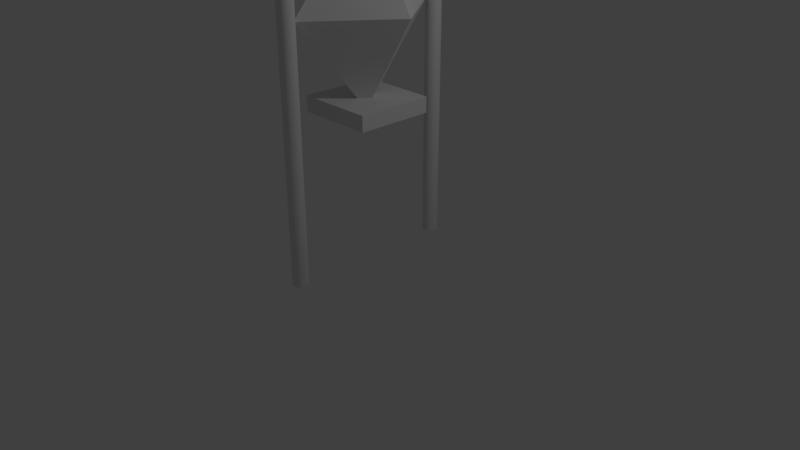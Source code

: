 # Source: DiamondPress.blend  (saved by Blender 2.79.0; exported with 4.5.12 LTS)
import bpy
from mathutils import Matrix  # noqa: F401  (used for matrix-valued properties, if any)

bpy.ops.wm.read_factory_settings(use_empty=True)
scene = bpy.context.scene
scene.name = 'Scene'

# ---- collections
col_collection_1 = bpy.data.collections.new('Collection 1'); scene.collection.children.link(col_collection_1)

# ---- world
world_world = bpy.data.worlds.new('World'); scene.world = world_world
world_world.color = (0.05088, 0.05088, 0.05088)
world_world.use_sun_shadow = False
world_world.sun_shadow_jitter_overblur = 0.0
world_world.cycles.sampling_method = 'MANUAL'

# ---- cameras
cam_camera = bpy.data.cameras.new('Camera')
cam_camera.clip_end = 100.0
cam_camera.lens = 35.0
cam_camera.sensor_width = 32.0
cam_camera.sensor_height = 18.0
cam_camera.ortho_scale = 7.314
cam_camera.dof.focus_distance = 0.0
cam_camera.dof.aperture_fstop = 128.0

# ---- lights
light_lamp = bpy.data.lights.new('Lamp', 'POINT')
light_lamp.transmission_factor = 0.0
light_lamp.cutoff_distance = 30.0
light_lamp.energy = 100.0
light_lamp.shadow_buffer_clip_start = 1.001
light_lamp.shadow_soft_size = 0.1
light_lamp.shadow_maximum_resolution = 0.006
light_lamp.use_absolute_resolution = True

# ---- meshes
me_cone_001 = bpy.data.meshes.new('Cone.001')
me_cone_001.from_pydata([(0.0, 1.0, -1.0), (0.0, 0.0, 1.0), (1.0, -4.371e-08, -1.0), (-8.742e-08, -1.0, -1.0), (-1.0, 1.192e-08, -1.0), (8.742e-08, 1.0, -1.0), (-8.742e-08, 0.0, -3.0), (-1.0, -4.371e-08, -1.0), (1.748e-07, -1.0, -1.0), (1.0, 1.192e-08, -1.0), (-0.6667, -0.5, -3.058), (-0.6667, -0.5, -2.725), (-0.6667, 0.5, -3.058), (-0.6667, 0.5, -2.725), (0.6667, -0.5, -3.058), (0.6667, -0.5, -2.725), (0.6667, 0.5, -3.058), (0.6667, 0.5, -2.725)], [], [(0, 1, 2), (2, 1, 3), (3, 1, 4), (4, 1, 0), (0, 2, 3, 4), (5, 6, 7), (7, 6, 8), (8, 6, 9), (9, 6, 5), (5, 7, 8, 9), (10, 11, 13, 12), (12, 13, 17, 16), (16, 17, 15, 14), (14, 15, 11, 10), (12, 16, 14, 10), (17, 13, 11, 15)])
me_cone_001.use_remesh_preserve_volume = False
me_cone_001.use_remesh_preserve_attributes = False
me_cone_001.use_mirror_vertex_groups = False
me_cone_001.update()
me_cylinder = bpy.data.meshes.new('Cylinder')
me_cylinder.from_pydata([(0.0, 1.0, -1.0), (0.0, 1.0, 1.0), (0.1951, 0.9808, -1.0), (0.1951, 0.9808, 1.0), (0.3827, 0.9239, -1.0), (0.3827, 0.9239, 1.0), (0.5556, 0.8315, -1.0), (0.5556, 0.8315, 1.0), (0.7071, 0.7071, -1.0), (0.7071, 0.7071, 1.0), (0.8315, 0.5556, -1.0), (0.8315, 0.5556, 1.0), (0.9239, 0.3827, -1.0), (0.9239, 0.3827, 1.0), (0.9808, 0.1951, -1.0), (0.9808, 0.1951, 1.0), (1.0, 7.55e-08, -1.0), (1.0, 7.55e-08, 1.0), (0.9808, -0.1951, -1.0), (0.9808, -0.1951, 1.0), (0.9239, -0.3827, -1.0), (0.9239, -0.3827, 1.0), (0.8315, -0.5556, -1.0), (0.8315, -0.5556, 1.0), (0.7071, -0.7071, -1.0), (0.7071, -0.7071, 1.0), (0.5556, -0.8315, -1.0), (0.5556, -0.8315, 1.0), (0.3827, -0.9239, -1.0), (0.3827, -0.9239, 1.0), (0.1951, -0.9808, -1.0), (0.1951, -0.9808, 1.0), (-3.258e-07, -1.0, -1.0), (-3.258e-07, -1.0, 1.0), (-0.1951, -0.9808, -1.0), (-0.1951, -0.9808, 1.0), (-0.3827, -0.9239, -1.0), (-0.3827, -0.9239, 1.0), (-0.5556, -0.8315, -1.0), (-0.5556, -0.8315, 1.0), (-0.7071, -0.7071, -1.0), (-0.7071, -0.7071, 1.0), (-0.8315, -0.5556, -1.0), (-0.8315, -0.5556, 1.0), (-0.9239, -0.3827, -1.0), (-0.9239, -0.3827, 1.0), (-0.9808, -0.1951, -1.0), (-0.9808, -0.1951, 1.0), (-1.0, 9.656e-07, -1.0), (-1.0, 9.656e-07, 1.0), (-0.9808, 0.1951, -1.0), (-0.9808, 0.1951, 1.0), (-0.9239, 0.3827, -1.0), (-0.9239, 0.3827, 1.0), (-0.8315, 0.5556, -1.0), (-0.8315, 0.5556, 1.0), (-0.7071, 0.7071, -1.0), (-0.7071, 0.7071, 1.0), (-0.5556, 0.8315, -1.0), (-0.5556, 0.8315, 1.0), (-0.3827, 0.9239, -1.0), (-0.3827, 0.9239, 1.0), (-0.1951, 0.9808, -1.0), (-0.1951, 0.9808, 1.0), (0.1951, 0.9808, 1.903), (0.0, 1.0, 1.903), (0.3827, 0.9239, 1.903), (0.5556, 0.8315, 1.903), (0.7071, 0.7071, 1.903), (0.8315, 0.5556, 1.903), (0.9239, 0.3827, 1.903), (0.9808, 0.1951, 1.903), (1.0, 7.55e-08, 1.903), (0.9808, -0.1951, 1.903), (0.9239, -0.3827, 1.903), (0.8315, -0.5556, 1.903), (0.7071, -0.7071, 1.903), (0.5556, -0.8315, 1.903), (0.3827, -0.9239, 1.903), (0.1951, -0.9808, 1.903), (-3.258e-07, -1.0, 1.903), (-0.1951, -0.9808, 1.903), (-0.3827, -0.9239, 1.903), (-0.5556, -0.8315, 1.903), (-0.7071, -0.7071, 1.903), (-0.8315, -0.5556, 1.903), (-0.9239, -0.3827, 1.903), (-0.9808, -0.1951, 1.903), (-1.0, 9.656e-07, 1.903), (-0.9808, 0.1951, 1.903), (-0.9239, 0.3827, 1.903), (-0.8315, 0.5556, 1.903), (-0.7071, 0.7071, 1.903), (-0.5556, 0.8315, 1.903), (-0.3827, 0.9239, 1.903), (-0.1951, 0.9808, 1.903), (0.3081, 10.96, 2.528), (0.1224, 11.0, 2.524), (0.4819, 10.91, 2.536), (0.6372, 10.87, 2.547), (0.768, 10.83, 2.561), (0.8693, 10.8, 2.578), (0.9372, 10.78, 2.596), (0.969, 10.77, 2.615), (0.9637, 10.76, 2.635), (0.9212, 10.76, 2.654), (0.8434, 10.78, 2.672), (0.7332, 10.8, 2.688), (0.5948, 10.83, 2.702), (0.4336, 10.86, 2.712), (0.2556, 10.9, 2.719), (0.06789, 10.95, 2.723), (-0.1225, 11.0, 2.723), (-0.3081, 11.04, 2.718), (-0.4819, 11.09, 2.71), (-0.6372, 11.13, 2.699), (-0.768, 11.17, 2.685), (-0.8693, 11.2, 2.669), (-0.9372, 11.22, 2.65), (-0.969, 11.23, 2.631), (-0.9637, 11.24, 2.611), (-0.9213, 11.24, 2.592), (-0.8435, 11.22, 2.574), (-0.7332, 11.2, 2.558), (-0.5948, 11.17, 2.545), (-0.4336, 11.14, 2.534), (-0.2557, 11.09, 2.527), (-0.06791, 11.05, 2.524), (5.729e-06, 1.0, -2.0), (0.1951, 0.9808, -2.0), (0.3827, 0.9239, -2.0), (0.5556, 0.8315, -2.0), (0.7071, 0.7071, -2.0), (0.8315, 0.5556, -2.0), (0.9239, 0.3827, -2.0), (0.9808, 0.1951, -2.0), (1.0, 7.55e-08, -2.0), (0.9808, -0.1951, -2.0), (0.9239, -0.3827, -2.0), (0.8315, -0.5556, -2.0), (0.7071, -0.7071, -2.0), (0.5556, -0.8315, -2.0), (0.3827, -0.9239, -2.0), (0.1951, -0.9808, -2.0), (5.403e-06, -1.0, -2.0), (-0.1951, -0.9808, -2.0), (-0.3827, -0.9239, -2.0), (-0.5556, -0.8315, -2.0), (-0.7071, -0.7071, -2.0), (-0.8315, -0.5556, -2.0), (-0.9239, -0.3827, -2.0), (-0.9808, -0.1951, -2.0), (-1.0, 9.656e-07, -2.0), (-0.9808, 0.1951, -2.0), (-0.9239, 0.3827, -2.0), (-0.8315, 0.5556, -2.0), (-0.7071, 0.7071, -2.0), (-0.5556, 0.8315, -2.0), (-0.3827, 0.9239, -2.0), (-0.1951, 0.9808, -2.0), (8.742e-08, 21.0, -1.0), (8.742e-08, 21.0, 1.0), (-0.1951, 21.02, -1.0), (-0.1951, 21.02, 1.0), (-0.3827, 21.08, -1.0), (-0.3827, 21.08, 1.0), (-0.5556, 21.17, -1.0), (-0.5556, 21.17, 1.0), (-0.7071, 21.29, -1.0), (-0.7071, 21.29, 1.0), (-0.8315, 21.44, -1.0), (-0.8315, 21.44, 1.0), (-0.9239, 21.62, -1.0), (-0.9239, 21.62, 1.0), (-0.9808, 21.8, -1.0), (-0.9808, 21.8, 1.0), (-1.0, 22.0, -1.0), (-1.0, 22.0, 1.0), (-0.9808, 22.2, -1.0), (-0.9808, 22.2, 1.0), (-0.9239, 22.38, -1.0), (-0.9239, 22.38, 1.0), (-0.8315, 22.56, -1.0), (-0.8315, 22.56, 1.0), (-0.7071, 22.71, -1.0), (-0.7071, 22.71, 1.0), (-0.5556, 22.83, -1.0), (-0.5556, 22.83, 1.0), (-0.3827, 22.92, -1.0), (-0.3827, 22.92, 1.0), (-0.1951, 22.98, -1.0), (-0.1951, 22.98, 1.0), (2.384e-07, 23.0, -1.0), (2.384e-07, 23.0, 1.0), (0.1951, 22.98, -1.0), (0.1951, 22.98, 1.0), (0.3827, 22.92, -1.0), (0.3827, 22.92, 1.0), (0.5556, 22.83, -1.0), (0.5556, 22.83, 1.0), (0.7071, 22.71, -1.0), (0.7071, 22.71, 1.0), (0.8315, 22.56, -1.0), (0.8315, 22.56, 1.0), (0.9239, 22.38, -1.0), (0.9239, 22.38, 1.0), (0.9808, 22.2, -1.0), (0.9808, 22.2, 1.0), (1.0, 22.0, -1.0), (1.0, 22.0, 1.0), (0.9808, 21.8, -1.0), (0.9808, 21.8, 1.0), (0.9239, 21.62, -1.0), (0.9239, 21.62, 1.0), (0.8315, 21.44, -1.0), (0.8315, 21.44, 1.0), (0.7071, 21.29, -1.0), (0.7071, 21.29, 1.0), (0.5556, 21.17, -1.0), (0.5556, 21.17, 1.0), (0.3827, 21.08, -1.0), (0.3827, 21.08, 1.0), (0.1951, 21.02, -1.0), (0.1951, 21.02, 1.0), (-0.1951, 21.02, 1.903), (8.742e-08, 21.0, 1.903), (-0.3827, 21.08, 1.903), (-0.5556, 21.17, 1.903), (-0.7071, 21.29, 1.903), (-0.8315, 21.44, 1.903), (-0.9239, 21.62, 1.903), (-0.9808, 21.8, 1.903), (-1.0, 22.0, 1.903), (-0.9808, 22.2, 1.903), (-0.9239, 22.38, 1.903), (-0.8315, 22.56, 1.903), (-0.7071, 22.71, 1.903), (-0.5556, 22.83, 1.903), (-0.3827, 22.92, 1.903), (-0.1951, 22.98, 1.903), (2.384e-07, 23.0, 1.903), (0.1951, 22.98, 1.903), (0.3827, 22.92, 1.903), (0.5556, 22.83, 1.903), (0.7071, 22.71, 1.903), (0.8315, 22.56, 1.903), (0.9239, 22.38, 1.903), (0.9808, 22.2, 1.903), (1.0, 22.0, 1.903), (0.9808, 21.8, 1.903), (0.9239, 21.62, 1.903), (0.8315, 21.44, 1.903), (0.7071, 21.29, 1.903), (0.5556, 21.17, 1.903), (0.3827, 21.08, 1.903), (0.1951, 21.02, 1.903), (-0.3081, 11.04, 2.528), (-0.1224, 11.0, 2.524), (-0.4819, 11.09, 2.536), (-0.6372, 11.13, 2.547), (-0.768, 11.17, 2.561), (-0.8693, 11.2, 2.578), (-0.9372, 11.22, 2.596), (-0.969, 11.23, 2.615), (-0.9636, 11.24, 2.635), (-0.9212, 11.24, 2.654), (-0.8434, 11.22, 2.672), (-0.7332, 11.2, 2.688), (-0.5948, 11.17, 2.702), (-0.4336, 11.14, 2.712), (-0.2556, 11.1, 2.719), (-0.06789, 11.05, 2.723), (0.1225, 11.0, 2.723), (0.3081, 10.96, 2.718), (0.4819, 10.91, 2.71), (0.6372, 10.87, 2.699), (0.768, 10.83, 2.685), (0.8693, 10.8, 2.669), (0.9372, 10.78, 2.65), (0.969, 10.77, 2.631), (0.9637, 10.76, 2.611), (0.9213, 10.76, 2.592), (0.8435, 10.78, 2.574), (0.7332, 10.8, 2.558), (0.5948, 10.83, 2.545), (0.4336, 10.86, 2.534), (0.2557, 10.91, 2.527), (0.06791, 10.95, 2.524), (-5.641e-06, 21.0, -2.0), (-0.1951, 21.02, -2.0), (-0.3827, 21.08, -2.0), (-0.5556, 21.17, -2.0), (-0.7071, 21.29, -2.0), (-0.8315, 21.44, -2.0), (-0.9239, 21.62, -2.0), (-0.9808, 21.8, -2.0), (-1.0, 22.0, -2.0), (-0.9808, 22.2, -2.0), (-0.9239, 22.38, -2.0), (-0.8315, 22.56, -2.0), (-0.7071, 22.71, -2.0), (-0.5556, 22.83, -2.0), (-0.3827, 22.92, -2.0), (-0.1951, 22.98, -2.0), (-5.49e-06, 23.0, -2.0), (0.1951, 22.98, -2.0), (0.3827, 22.92, -2.0), (0.5556, 22.83, -2.0), (0.7071, 22.71, -2.0), (0.8315, 22.56, -2.0), (0.9239, 22.38, -2.0), (0.9808, 22.2, -2.0), (1.0, 22.0, -2.0), (0.9808, 21.8, -2.0), (0.9239, 21.62, -2.0), (0.8315, 21.44, -2.0), (0.7071, 21.29, -2.0), (0.5556, 21.17, -2.0), (0.3827, 21.08, -2.0), (0.1951, 21.02, -2.0)], [], [(0, 1, 3, 2), (2, 3, 5, 4), (4, 5, 7, 6), (6, 7, 9, 8), (8, 9, 11, 10), (10, 11, 13, 12), (12, 13, 15, 14), (14, 15, 17, 16), (16, 17, 19, 18), (18, 19, 21, 20), (20, 21, 23, 22), (22, 23, 25, 24), (24, 25, 27, 26), (26, 27, 29, 28), (28, 29, 31, 30), (30, 31, 33, 32), (32, 33, 35, 34), (34, 35, 37, 36), (36, 37, 39, 38), (38, 39, 41, 40), (40, 41, 43, 42), (42, 43, 45, 44), (44, 45, 47, 46), (46, 47, 49, 48), (48, 49, 51, 50), (50, 51, 53, 52), (52, 53, 55, 54), (54, 55, 57, 56), (56, 57, 59, 58), (58, 59, 61, 60), (5, 3, 64, 66), (60, 61, 63, 62), (62, 63, 1, 0), (12, 14, 135, 134), (68, 67, 99, 100), (23, 21, 74, 75), (41, 39, 83, 84), (59, 57, 92, 93), (15, 13, 70, 71), (33, 31, 79, 80), (51, 49, 88, 89), (7, 5, 66, 67), (25, 23, 75, 76), (43, 41, 84, 85), (61, 59, 93, 94), (17, 15, 71, 72), (35, 33, 80, 81), (53, 51, 89, 90), (9, 7, 67, 68), (27, 25, 76, 77), (45, 43, 85, 86), (63, 61, 94, 95), (19, 17, 72, 73), (37, 35, 81, 82), (55, 53, 90, 91), (11, 9, 68, 69), (29, 27, 77, 78), (47, 45, 86, 87), (3, 1, 65, 64), (1, 63, 95, 65), (21, 19, 73, 74), (39, 37, 82, 83), (57, 55, 91, 92), (13, 11, 69, 70), (31, 29, 78, 79), (49, 47, 87, 88), (96, 97, 127, 126, 125, 124, 123, 122, 121, 120, 119, 118, 117, 116, 115, 114, 113, 112, 111, 110, 109, 108, 107, 106, 105, 104, 103, 102, 101, 100, 99, 98), (95, 94, 126, 127), (82, 81, 113, 114), (69, 68, 100, 101), (65, 95, 127, 97), (83, 82, 114, 115), (70, 69, 101, 102), (84, 83, 115, 116), (71, 70, 102, 103), (85, 84, 116, 117), (72, 71, 103, 104), (86, 85, 117, 118), (73, 72, 104, 105), (87, 86, 118, 119), (74, 73, 105, 106), (88, 87, 119, 120), (75, 74, 106, 107), (89, 88, 120, 121), (76, 75, 107, 108), (90, 89, 121, 122), (77, 76, 108, 109), (91, 90, 122, 123), (78, 77, 109, 110), (64, 65, 97, 96), (92, 91, 123, 124), (79, 78, 110, 111), (66, 64, 96, 98), (93, 92, 124, 125), (80, 79, 111, 112), (67, 66, 98, 99), (94, 93, 125, 126), (81, 80, 112, 113), (128, 129, 130, 131, 132, 133, 134, 135, 136, 137, 138, 139, 140, 141, 142, 143, 144, 145, 146, 147, 148, 149, 150, 151, 152, 153, 154, 155, 156, 157, 158, 159), (30, 32, 144, 143), (48, 50, 153, 152), (4, 6, 131, 130), (22, 24, 140, 139), (40, 42, 149, 148), (58, 60, 158, 157), (14, 16, 136, 135), (32, 34, 145, 144), (50, 52, 154, 153), (6, 8, 132, 131), (24, 26, 141, 140), (42, 44, 150, 149), (60, 62, 159, 158), (16, 18, 137, 136), (34, 36, 146, 145), (52, 54, 155, 154), (8, 10, 133, 132), (26, 28, 142, 141), (44, 46, 151, 150), (0, 2, 129, 128), (62, 0, 128, 159), (18, 20, 138, 137), (36, 38, 147, 146), (54, 56, 156, 155), (10, 12, 134, 133), (28, 30, 143, 142), (46, 48, 152, 151), (2, 4, 130, 129), (20, 22, 139, 138), (38, 40, 148, 147), (56, 58, 157, 156), (160, 161, 163, 162), (162, 163, 165, 164), (164, 165, 167, 166), (166, 167, 169, 168), (168, 169, 171, 170), (170, 171, 173, 172), (172, 173, 175, 174), (174, 175, 177, 176), (176, 177, 179, 178), (178, 179, 181, 180), (180, 181, 183, 182), (182, 183, 185, 184), (184, 185, 187, 186), (186, 187, 189, 188), (188, 189, 191, 190), (190, 191, 193, 192), (192, 193, 195, 194), (194, 195, 197, 196), (196, 197, 199, 198), (198, 199, 201, 200), (200, 201, 203, 202), (202, 203, 205, 204), (204, 205, 207, 206), (206, 207, 209, 208), (208, 209, 211, 210), (210, 211, 213, 212), (212, 213, 215, 214), (214, 215, 217, 216), (216, 217, 219, 218), (218, 219, 221, 220), (165, 163, 224, 226), (220, 221, 223, 222), (222, 223, 161, 160), (172, 174, 295, 294), (228, 227, 259, 260), (183, 181, 234, 235), (201, 199, 243, 244), (219, 217, 252, 253), (175, 173, 230, 231), (193, 191, 239, 240), (211, 209, 248, 249), (167, 165, 226, 227), (185, 183, 235, 236), (203, 201, 244, 245), (221, 219, 253, 254), (177, 175, 231, 232), (195, 193, 240, 241), (213, 211, 249, 250), (169, 167, 227, 228), (187, 185, 236, 237), (205, 203, 245, 246), (223, 221, 254, 255), (179, 177, 232, 233), (197, 195, 241, 242), (215, 213, 250, 251), (171, 169, 228, 229), (189, 187, 237, 238), (207, 205, 246, 247), (163, 161, 225, 224), (161, 223, 255, 225), (181, 179, 233, 234), (199, 197, 242, 243), (217, 215, 251, 252), (173, 171, 229, 230), (191, 189, 238, 239), (209, 207, 247, 248), (256, 257, 287, 286, 285, 284, 283, 282, 281, 280, 279, 278, 277, 276, 275, 274, 273, 272, 271, 270, 269, 268, 267, 266, 265, 264, 263, 262, 261, 260, 259, 258), (255, 254, 286, 287), (242, 241, 273, 274), (229, 228, 260, 261), (225, 255, 287, 257), (243, 242, 274, 275), (230, 229, 261, 262), (244, 243, 275, 276), (231, 230, 262, 263), (245, 244, 276, 277), (232, 231, 263, 264), (246, 245, 277, 278), (233, 232, 264, 265), (247, 246, 278, 279), (234, 233, 265, 266), (248, 247, 279, 280), (235, 234, 266, 267), (249, 248, 280, 281), (236, 235, 267, 268), (250, 249, 281, 282), (237, 236, 268, 269), (251, 250, 282, 283), (238, 237, 269, 270), (224, 225, 257, 256), (252, 251, 283, 284), (239, 238, 270, 271), (226, 224, 256, 258), (253, 252, 284, 285), (240, 239, 271, 272), (227, 226, 258, 259), (254, 253, 285, 286), (241, 240, 272, 273), (288, 289, 290, 291, 292, 293, 294, 295, 296, 297, 298, 299, 300, 301, 302, 303, 304, 305, 306, 307, 308, 309, 310, 311, 312, 313, 314, 315, 316, 317, 318, 319), (190, 192, 304, 303), (208, 210, 313, 312), (164, 166, 291, 290), (182, 184, 300, 299), (200, 202, 309, 308), (218, 220, 318, 317), (174, 176, 296, 295), (192, 194, 305, 304), (210, 212, 314, 313), (166, 168, 292, 291), (184, 186, 301, 300), (202, 204, 310, 309), (220, 222, 319, 318), (176, 178, 297, 296), (194, 196, 306, 305), (212, 214, 315, 314), (168, 170, 293, 292), (186, 188, 302, 301), (204, 206, 311, 310), (160, 162, 289, 288), (222, 160, 288, 319), (178, 180, 298, 297), (196, 198, 307, 306), (214, 216, 316, 315), (170, 172, 294, 293), (188, 190, 303, 302), (206, 208, 312, 311), (162, 164, 290, 289), (180, 182, 299, 298), (198, 200, 308, 307), (216, 218, 317, 316)])
me_cylinder.polygons.foreach_set('use_smooth', [True] * 260)
me_cylinder.use_remesh_preserve_volume = False
me_cylinder.use_remesh_preserve_attributes = False
me_cylinder.use_mirror_vertex_groups = False
me_cylinder.update()

# ---- objects
ob_diamondpress = bpy.data.objects.new('DiamondPress', me_cone_001)
ob_cylinder = bpy.data.objects.new('Cylinder', me_cylinder)
ob_lamp = bpy.data.objects.new('Lamp', light_lamp)
ob_camera = bpy.data.objects.new('Camera', cam_camera)

# ---- transforms, parenting, visibility, modifiers, constraints
ob_diamondpress.location = (0.0, 0.0, 3.747)
ob_diamondpress.scale = (0.75, 1.0, 0.6)
ob_diamondpress.lineart.crease_threshold = 0.0
ob_cylinder.location = (0.0, -1.1, 2.0)
ob_cylinder.scale = (0.1, 0.1, 1.0)
ob_cylinder.lineart.crease_threshold = 0.0
ob_lamp.location = (4.076, 1.005, 5.904)
ob_lamp.rotation_euler = (0.6503, 0.05522, 1.866)
ob_lamp.lock_rotations_4d = False
ob_lamp.empty_display_type = 'ARROWS'
ob_lamp.color = (0.0, 0.0, 0.0, 0.0)
ob_lamp.lineart.crease_threshold = 0.0
ob_camera.location = (7.481, -6.508, 5.344)
ob_camera.rotation_euler = (1.109, 0.0, 0.8149)
ob_camera.lock_rotations_4d = False
ob_camera.empty_display_type = 'ARROWS'
ob_camera.color = (0.0, 0.0, 0.0, 0.0)
ob_camera.display_type = 'WIRE'
ob_camera.lineart.crease_threshold = 0.0

# ---- collection membership
col_collection_1.objects.link(ob_diamondpress)
col_collection_1.objects.link(ob_cylinder)
col_collection_1.objects.link(ob_lamp)
col_collection_1.objects.link(ob_camera)

# ---- scene / render settings (as saved in the file)
scene.camera = ob_camera
scene.frame_start = 1; scene.frame_end = 250; scene.frame_set(1)
scene.render.engine = 'BLENDER_EEVEE_NEXT'
scene.render.resolution_percentage = 50
scene.render.dither_intensity = 0.0
scene.cycles.use_denoising = False
scene.cycles.samples = 128
scene.cycles.sampling_pattern = 'TABULATED_SOBOL'
scene.cycles.use_adaptive_sampling = False
scene.cycles.use_light_tree = False
scene.cycles.blur_glossy = 0.0
scene.cycles.sample_clamp_indirect = 0.0
scene.view_settings.view_transform = 'Standard'
bpy.context.view_layer.update()
